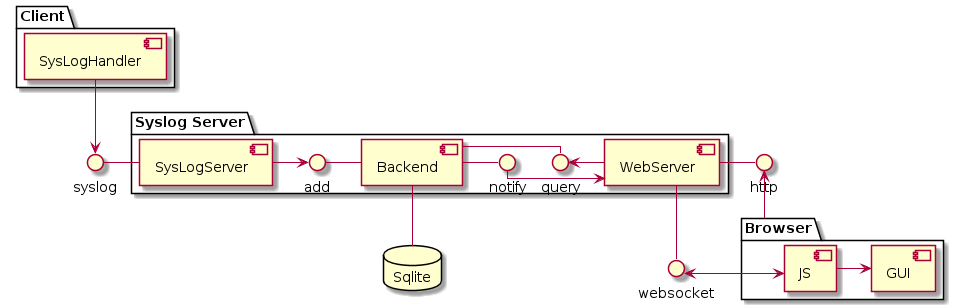

The diagram above was rendered by PlantUML. Its source (embedded in the PNG):
@startuml
skinparam linetype ortho

folder Client {
    component SysLogHandler
}

folder "Syslog Server" {
    component SysLogServer
    component Backend
    component WebServer

    interface add
    interface query
    interface notify
}

folder Browser {
    component JS
    component GUI
}

database Sqlite

interface syslog
interface http
interface websocket

syslog - SysLogServer
Backend -- Sqlite
add - Backend
Backend - query
Backend - notify
http - WebServer
WebServer -- websocket

SysLogHandler --> syslog
SysLogServer -> add
query <- WebServer
notify -> WebServer

http <-- Browser
websocket <-> JS
JS -> GUI
@enduml